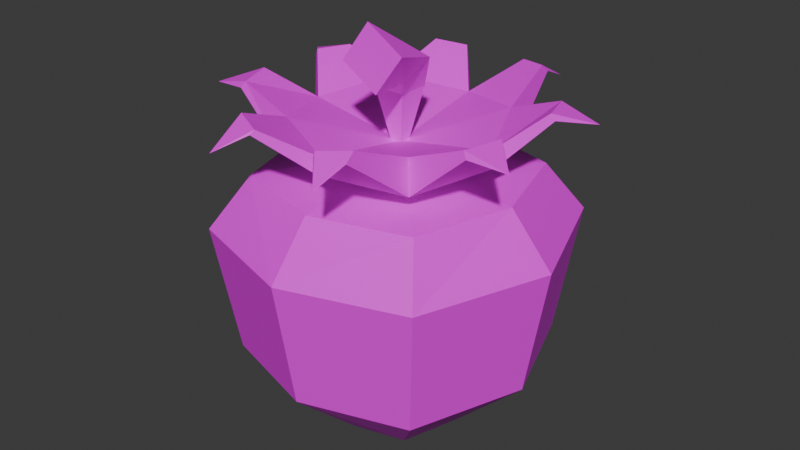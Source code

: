 # Source: strawberry.blend  (saved by Blender 4.0.36; exported with 4.5.12 LTS)
import bpy
from mathutils import Matrix  # noqa: F401  (used for matrix-valued properties, if any)

bpy.ops.wm.read_factory_settings(use_empty=True)
scene = bpy.context.scene
scene.name = 'Scene'

# ---- collections
col_collection = bpy.data.collections.new('Collection'); scene.collection.children.link(col_collection)

# ---- images (referenced by path relative to the original .blend; pixels are not part of the script)
import os
ASSET_DIR = os.environ.get("B2B_ASSET_DIR", "")  # directory of the original .blend (textures are referenced by path, not embedded)
HERE = os.path.dirname(os.path.abspath(__file__))  # packed textures are extracted next to this script under _unpacked/

def load_image(name, relpath, width, height, colorspace="sRGB"):
    """Load a texture the original file referenced (path relative to the .blend, or extracted next to this script)."""
    p = next((c for c in (os.path.join(HERE, relpath), os.path.join(ASSET_DIR, relpath)) if relpath and os.path.exists(c)), "")
    if p:
        img = bpy.data.images.load(p, check_existing=True)
        img.name = name
    else:  # same state as the original file: an image datablock whose file is absent (Cycles renders it pink)
        img = bpy.data.images.new(name, width, height)
        img.source = "FILE"
        img.filepath = "//" + (relpath or name)
    img.colorspace_settings.name = colorspace
    return img
img_strawb = load_image('Strawb', 'strawb.png', 1024, 1024, 'sRGB')

# ---- materials (node trees are filled in below, after node groups)
mat_straweberry = bpy.data.materials.new('Straweberry')
mat_straweberry.alpha_threshold = 0.0
mat_straweberry.use_transparent_shadow = False
mat_straweberry.roughness = 0.5
mat_straweberry.line_color = (0.0, 0.0, 0.0, 1.0)

# ---- material node trees
mat_straweberry.use_nodes = True; mat_straweberry.node_tree.nodes.clear()
_N = mat_straweberry.node_tree.nodes; _L = mat_straweberry.node_tree.links
n0 = _N.new('ShaderNodeOutputMaterial'); n0.name = 'Material Output'; n0.location = (300, 300)
n1 = _N.new('ShaderNodeBsdfPrincipled'); n1.name = 'Principled BSDF'; n1.location = (10, 300)
n1.inputs[3].default_value = 1.45
n2 = _N.new('ShaderNodeTexImage'); n2.name = 'Image Texture'; n2.location = (-280, 271)
n2.image = img_strawb
n2.interpolation = 'Closest'
_L.new(n1.outputs[0], n0.inputs[0])
_L.new(n2.outputs[0], n1.inputs[0])
n0.is_active_output = True

# ---- world
world_world = bpy.data.worlds.new('World'); scene.world = world_world
world_world.use_nodes = True; world_world.node_tree.nodes.clear()
_N = world_world.node_tree.nodes; _L = world_world.node_tree.links
n0 = _N.new('ShaderNodeOutputWorld'); n0.name = 'World Output'; n0.location = (300, 300)
n1 = _N.new('ShaderNodeBackground'); n1.name = 'Background'; n1.location = (10, 300)
n1.inputs[0].default_value = (0.05088, 0.05088, 0.05088, 1.0)
_L.new(n1.outputs[0], n0.inputs[0])
n0.is_active_output = True
world_world.color = (0.05088, 0.05088, 0.05088)
world_world.use_sun_shadow = False
world_world.sun_shadow_jitter_overblur = 0.0

# ---- meshes
me_cube = bpy.data.meshes.new('Cube')
me_cube.from_pydata([(0.0, -0.7413, 1.126), (0.5679, -0.5791, 1.126), (0.7191, -0.7716, 0.8249), (0.6261, -0.6718, 0.05694), (1.0, 0.0, 0.8249), (0.0, 0.0, -0.4859), (0.867, 0.0, 0.05694), (0.7413, 0.0, 1.126), (0.0, -1.0, 0.8249), (0.0, -0.867, 0.05694), (0.0, 0.0, 1.244), (0.0, -0.4091, -0.3722), (0.4091, 0.0, -0.3722), (0.3058, -0.3282, -0.3722), (-0.006441, -0.6405, 1.31), (0.6289, -0.00521, 1.31), (-0.006441, -0.00521, 1.2), (0.3461, -1.034, 1.465), (0.4428, -0.4635, 1.259), (0.9814, -0.3983, 1.514), (-0.006487, -0.6139, 1.4), (0.6023, -0.005324, 1.4), (-0.003634, -0.008367, 1.294), (0.4162, -0.4369, 1.459), (0.8032, -0.2138, 1.586), (0.7353, -0.4202, 1.577), (0.8254, -0.2235, 1.547), (0.7596, -0.4337, 1.538), (0.3754, -0.784, 1.595), (0.2128, -0.885, 1.549), (0.2015, -0.8615, 1.573), (0.3788, -0.8408, 1.547)], [], [(11, 5, 13), (8, 2, 1, 0), (12, 6, 3, 13), (6, 4, 2, 3), (10, 0, 1), (3, 2, 8, 9), (2, 4, 7, 1), (5, 12, 13), (9, 11, 13, 3), (7, 10, 1), (16, 15, 18), (29, 31, 17), (19, 27, 26), (23, 21, 22), (20, 30, 28, 23), (19, 24, 25), (14, 29, 30, 20), (27, 19, 25), (26, 15, 21, 24), (31, 18, 23, 28), (14, 16, 18), (20, 23, 22), (19, 26, 24), (25, 24, 21, 23), (27, 18, 15, 26), (18, 27, 25, 23), (14, 18, 31, 29), (28, 30, 17), (30, 29, 17), (17, 31, 28)])
_uv = me_cube.uv_layers.new(name='UVMap')
_uv.uv.foreach_set('vector', [0.04345, 0.1848, 0.2551, 0.04176, 0.26, 0.1848, 0.04345, 0.5909, 0.2553, 0.5909, 0.2579, 0.7295, 0.04947, 0.7295, 0.4587, 0.1848, 0.4587, 0.3082, 0.2565, 0.3082, 0.26, 0.1848, 0.4587, 0.3082, 0.4587, 0.5909, 0.2553, 0.5909, 0.2565, 0.3082, 0.2699, 0.9371, 0.04947, 0.7295, 0.2579, 0.7295, 0.2565, 0.3082, 0.2553, 0.5909, 0.04345, 0.5909, 0.04345, 0.3082, 0.2553, 0.5909, 0.4587, 0.5909, 0.4534, 0.7295, 0.2579, 0.7295, 0.2551, 0.04176, 0.4587, 0.1848, 0.26, 0.1848, 0.04345, 0.3082, 0.04345, 0.1848, 0.26, 0.1848, 0.2565, 0.3082, 0.4534, 0.7295, 0.2699, 0.9371, 0.2579, 0.7295, 0.5869, 0.6529, 0.7287, 0.7966, 0.5843, 0.8547, 0.4217, 0.9208, 0.4676, 0.9487, 0.4142, 0.9881, 0.7371, 0.9881, 0.68, 0.9462, 0.7411, 0.9141, 0.7339, 0.1091, 0.9055, 0.2449, 0.7367, 0.3957, 0.5629, 0.2502, 0.5307, 0.1455, 0.5712, 0.1133, 0.7339, 0.1091, 0.9802, 0.06575, 0.9264, 0.1439, 0.8913, 0.09051, 0.538, 0.2656, 0.5187, 0.14, 0.5307, 0.1455, 0.5629, 0.2502, 0.896, 0.07496, 0.9802, 0.06575, 0.8913, 0.09051, 0.9407, 0.1439, 0.93, 0.2604, 0.9055, 0.2449, 0.9264, 0.1439, 0.5517, 0.09421, 0.7277, 0.01869, 0.7339, 0.1091, 0.5712, 0.1133, 0.4442, 0.7957, 0.5869, 0.6529, 0.5843, 0.8547, 0.5629, 0.2502, 0.7339, 0.1091, 0.7367, 0.3957, 0.9802, 0.06575, 0.9407, 0.1439, 0.9264, 0.1439, 0.8913, 0.09051, 0.9264, 0.1439, 0.9055, 0.2449, 0.7339, 0.1091, 0.68, 0.9462, 0.5843, 0.8547, 0.7287, 0.7966, 0.7411, 0.9141, 0.7277, 0.01869, 0.896, 0.07496, 0.8913, 0.09051, 0.7339, 0.1091, 0.4442, 0.7957, 0.5843, 0.8547, 0.4676, 0.9487, 0.4217, 0.9208, 0.5712, 0.1133, 0.5307, 0.1455, 0.4639, 0.06254, 0.5307, 0.1455, 0.5187, 0.14, 0.4639, 0.06254, 0.4639, 0.06254, 0.5517, 0.09421, 0.5712, 0.1133])
me_cube.materials.append(mat_straweberry)
me_cube.use_mirror_vertex_groups = False
me_cube.update()
me_cube_001 = bpy.data.meshes.new('Cube.001')
me_cube_001.from_pydata([(-0.02565, -0.02565, 1.127), (-0.09314, -0.09314, 1.476), (-0.02565, 0.02565, 1.127), (-0.09314, 0.09314, 1.476), (0.02565, -0.02565, 1.127), (0.09314, -0.09314, 1.476), (0.02565, 0.02565, 1.127), (0.09314, 0.09314, 1.476), (-0.03418, -0.194, 1.616), (-0.01729, -0.005469, 1.708), (0.2016, -0.005469, 1.681), (0.1847, -0.194, 1.588), (-0.05274, -0.3816, 1.709), (0.08269, -0.3427, 1.921), (0.2974, -0.3427, 1.784), (0.162, -0.3816, 1.572)], [], [(0, 1, 3, 2), (2, 3, 7, 6), (6, 7, 5, 4), (4, 5, 1, 0), (3, 1, 8, 9), (8, 11, 15, 12), (1, 5, 11, 8), (7, 3, 9, 10), (5, 7, 10, 11), (14, 13, 12, 15), (10, 9, 13, 14), (11, 10, 14, 15), (9, 8, 12, 13)])
_uv = me_cube_001.uv_layers.new(name='UVMap')
_uv.uv.foreach_set('vector', [0.7884, 0.7695, 0.7828, 0.6277, 0.8442, 0.651, 0.8087, 0.7725, 0.8087, 0.7725, 0.8442, 0.651, 0.9111, 0.661, 0.8285, 0.7821, 0.753, 0.7874, 0.6426, 0.6923, 0.6983, 0.6292, 0.7691, 0.7745, 0.7691, 0.7745, 0.6983, 0.6292, 0.7828, 0.6277, 0.7884, 0.7695, 0.8442, 0.651, 0.7828, 0.6277, 0.7739, 0.5449, 0.8607, 0.5691, 0.7739, 0.5449, 0.6571, 0.5492, 0.671, 0.466, 0.7708, 0.4444, 0.7828, 0.6277, 0.6983, 0.6292, 0.6571, 0.5492, 0.7739, 0.5449, 0.9111, 0.661, 0.8442, 0.651, 0.8607, 0.5691, 0.945, 0.5633, 0.6983, 0.6292, 0.6426, 0.6923, 0.5886, 0.6106, 0.6571, 0.5492, 0.9422, 0.8695, 0.9422, 0.9776, 0.8341, 0.9776, 0.8341, 0.8695, 0.945, 0.5633, 0.8607, 0.5691, 0.8629, 0.4101, 0.9655, 0.4172, 0.6571, 0.5492, 0.5886, 0.6106, 0.5753, 0.4635, 0.671, 0.466, 0.8607, 0.5691, 0.7739, 0.5449, 0.7708, 0.4444, 0.8629, 0.4101])
me_cube_001.materials.append(mat_straweberry)
me_cube_001.update()

# ---- objects
ob_cube = bpy.data.objects.new('Cube', me_cube)
ob_cube_001 = bpy.data.objects.new('Cube.001', me_cube_001)

# ---- transforms, parenting, visibility, modifiers, constraints
ob_cube.location = (0.0, 0.0, 0.0)
ob_cube.lock_rotations_4d = False
ob_cube.empty_display_type = 'ARROWS'
ob_cube.lineart.crease_threshold = 0.0
_m = ob_cube.modifiers.new('Mirror', 'MIRROR')
_m.use_axis = (True, True, False)
_m.merge_threshold = 0.02
ob_cube_001.location = (0.0, 0.0, 0.1269)

# ---- collection membership
col_collection.objects.link(ob_cube)
col_collection.objects.link(ob_cube_001)

# ---- scene / render settings (as saved in the file)
scene.frame_start = 1; scene.frame_end = 250; scene.frame_set(1)
scene.render.engine = 'BLENDER_EEVEE_NEXT'
scene.cycles.sampling_pattern = 'TABULATED_SOBOL'
bpy.context.view_layer.update()

# ---- added for rendering (the .blend has no active camera and no usable light): camera, sun
cam_auto = bpy.data.cameras.new('AutoCamera')
cam_auto.lens = 50.0
cam_auto.sensor_width = 36.0
cam_auto.clip_end = 1000.0
ob_auto_camera = bpy.data.objects.new('AutoCamera', cam_auto)
scene.collection.objects.link(ob_auto_camera)
ob_auto_camera.location = (3.54662, -4.25594, 3.61839)
ob_auto_camera.rotation_euler = (1.09748, -7.21219e-08, 0.694738)
scene.camera = ob_auto_camera
light_auto_sun = bpy.data.lights.new('AutoSun', 'SUN')
light_auto_sun.energy = 3.0
light_auto_sun.angle = 0.0523599
ob_auto_sun = bpy.data.objects.new('AutoSun', light_auto_sun)
scene.collection.objects.link(ob_auto_sun)
ob_auto_sun.rotation_euler = (0.872665, 0.174533, 0.523599)
bpy.context.view_layer.update()
